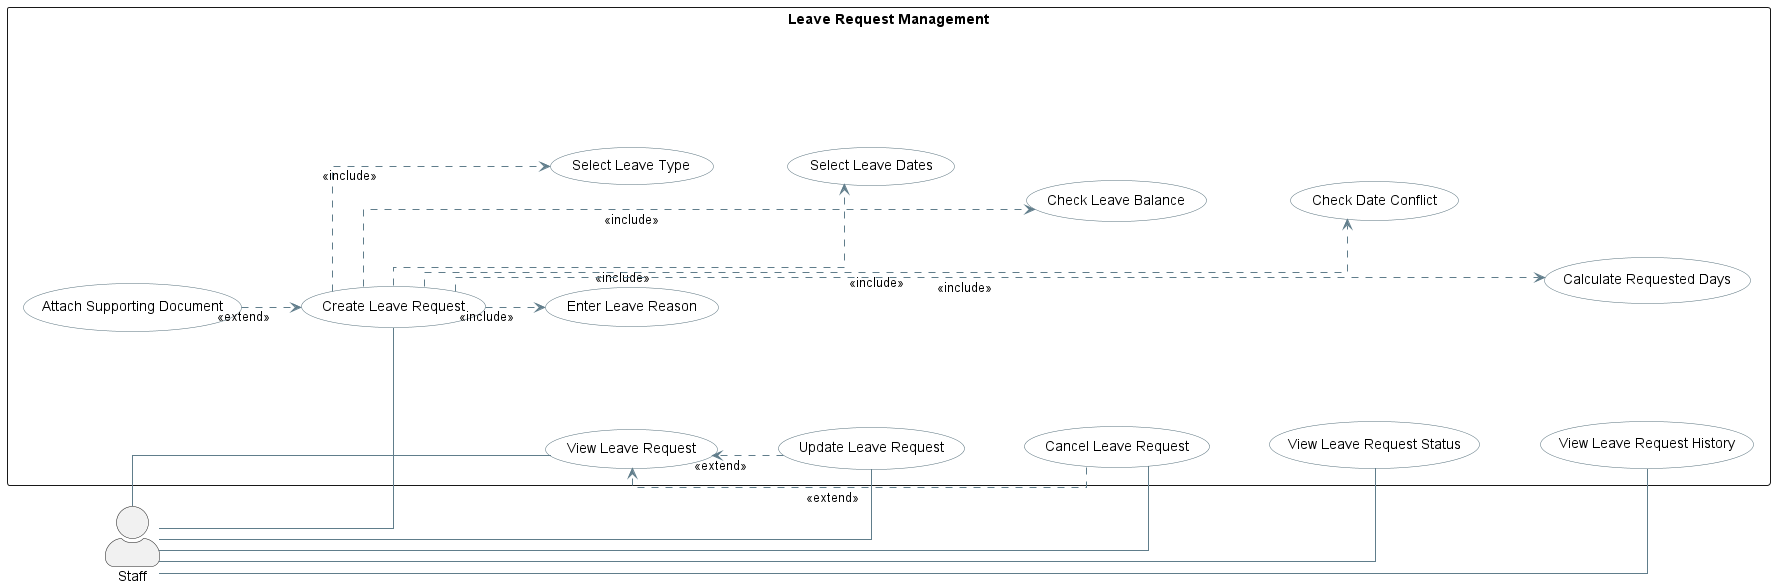

The diagram above was rendered by PlantUML. Its source (embedded in the PNG):
@startuml
left to right direction

skinparam actorStyle awesome
skinparam shadowing false
skinparam linetype ortho
skinparam nodesep 50
skinparam ranksep 60

skinparam usecase {
    BackgroundColor #FFFFFF
    BorderColor #546E7A
    ArrowColor #607D8B
}

actor Staff

rectangle "Leave Request Management" {
    usecase "Create Leave Request" as UC_Create
    usecase "Select Leave Type" as UC_SelectType
    usecase "Select Leave Dates" as UC_SelectDates
    usecase "Enter Leave Reason" as UC_EnterReason
    usecase "Attach Supporting Document" as UC_AttachDocument

    usecase "Check Leave Balance" as UC_CheckBalance
    usecase "Check Date Conflict" as UC_CheckConflict
    usecase "Calculate Requested Days" as UC_CalculateDays

    usecase "View Leave Request" as UC_View
    usecase "Update Leave Request" as UC_Update
    usecase "Cancel Leave Request" as UC_Cancel
    usecase "View Leave Request Status" as UC_ViewStatus
    usecase "View Leave Request History" as UC_ViewHistory
}

Staff -- UC_Create
Staff -- UC_View
Staff -- UC_Update
Staff -- UC_Cancel
Staff -- UC_ViewStatus
Staff -- UC_ViewHistory

UC_Create ..> UC_SelectType : <<include>>
UC_Create ..> UC_SelectDates : <<include>>
UC_Create ..> UC_EnterReason : <<include>>
UC_Create ..> UC_CheckBalance : <<include>>
UC_Create ..> UC_CheckConflict : <<include>>
UC_Create ..> UC_CalculateDays : <<include>>

UC_AttachDocument ..> UC_Create : <<extend>>
UC_Update ..> UC_View : <<extend>>
UC_Cancel ..> UC_View : <<extend>>

Staff -[hidden]right-> UC_Create

UC_Create -[hidden]down-> UC_View
UC_View -[hidden]down-> UC_Update
UC_Update -[hidden]down-> UC_Cancel
UC_Cancel -[hidden]down-> UC_ViewStatus
UC_ViewStatus -[hidden]down-> UC_ViewHistory

UC_SelectType -[hidden]down-> UC_SelectDates
UC_SelectDates -[hidden]down-> UC_CheckBalance
UC_CheckBalance -[hidden]down-> UC_CheckConflict
UC_CheckConflict -[hidden]down-> UC_CalculateDays

@enduml